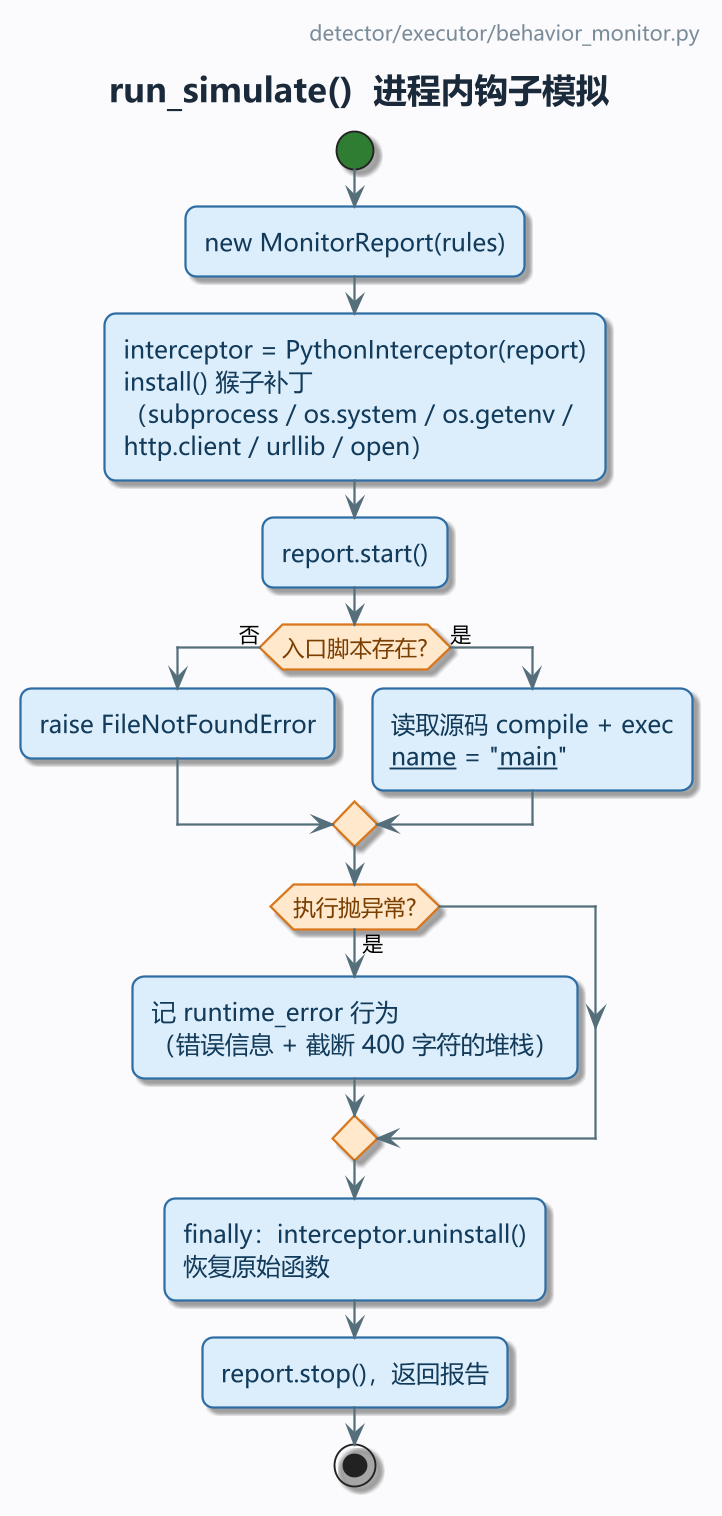

The diagram above was rendered by PlantUML. Its source (embedded in the PNG):
@startuml
!pragma layout smetana
' MPV-STYLE-BEGIN
skinparam defaultFontName "Microsoft YaHei"
skinparam monospacedFontName "Consolas"
skinparam backgroundColor #FBFBFD
skinparam shadowing true
skinparam roundCorner 12
skinparam linetype ortho
skinparam dpi 180
skinparam ArrowColor #546E7A
skinparam ArrowThickness 1.2
skinparam ArrowFontSize 11
skinparam ActivityBackgroundColor #DCEEFB
skinparam ActivityBorderColor #2E6DA4
skinparam ActivityBorderThickness 1.2
skinparam ActivityFontColor #123A5A
skinparam ActivityFontSize 13
skinparam ActivityDiamondBackgroundColor #FFE8CC
skinparam ActivityDiamondBorderColor #D9761B
skinparam ActivityDiamondBorderThickness 1.2
skinparam ActivityDiamondFontColor #7A3E00
skinparam ActivityDiamondFontSize 12
skinparam ActivityStartColor #2E7D32
skinparam ActivityEndColor #C62828
skinparam ActivityBarColor #546E7A
skinparam ActivityArrowColor #546E7A
skinparam PartitionBorderColor #9FB3C8
skinparam PartitionBorderThickness 1.2
skinparam PartitionBackgroundColor #F4F7FB
skinparam PartitionFontColor #293845
skinparam PartitionFontSize 13
skinparam PartitionFontStyle bold
skinparam NoteBackgroundColor #FFF8E1
skinparam NoteBorderColor #D9A441
skinparam NoteFontColor #4A3B12
skinparam TitleFontSize 18
skinparam TitleFontColor #1B2A3A
skinparam TitleFontStyle bold
skinparam TitleBorderThickness 0
skinparam HeaderFontSize 11
skinparam HeaderFontColor #7A8B99
skinparam FooterFontSize 10
skinparam FooterFontColor #9AA7B3
' MPV-STYLE-END
title run_simulate()  进程内钩子模拟
header
  detector/executor/behavior_monitor.py
endheader
start
:new MonitorReport(rules);
:interceptor = PythonInterceptor(report)\ninstall() 猴子补丁\n（subprocess / os.system / os.getenv /\nhttp.client / urllib / open）;
:report.start();
if (入口脚本存在?) then (否)
  :raise FileNotFoundError;
else (是)
  :读取源码 compile + exec\n__name__ = "__main__";
endif
if (执行抛异常?) then (是)
  :记 runtime_error 行为\n（错误信息 + 截断 400 字符的堆栈）;
endif
:finally：interceptor.uninstall()\n恢复原始函数;
:report.stop()，返回报告;
stop
@enduml